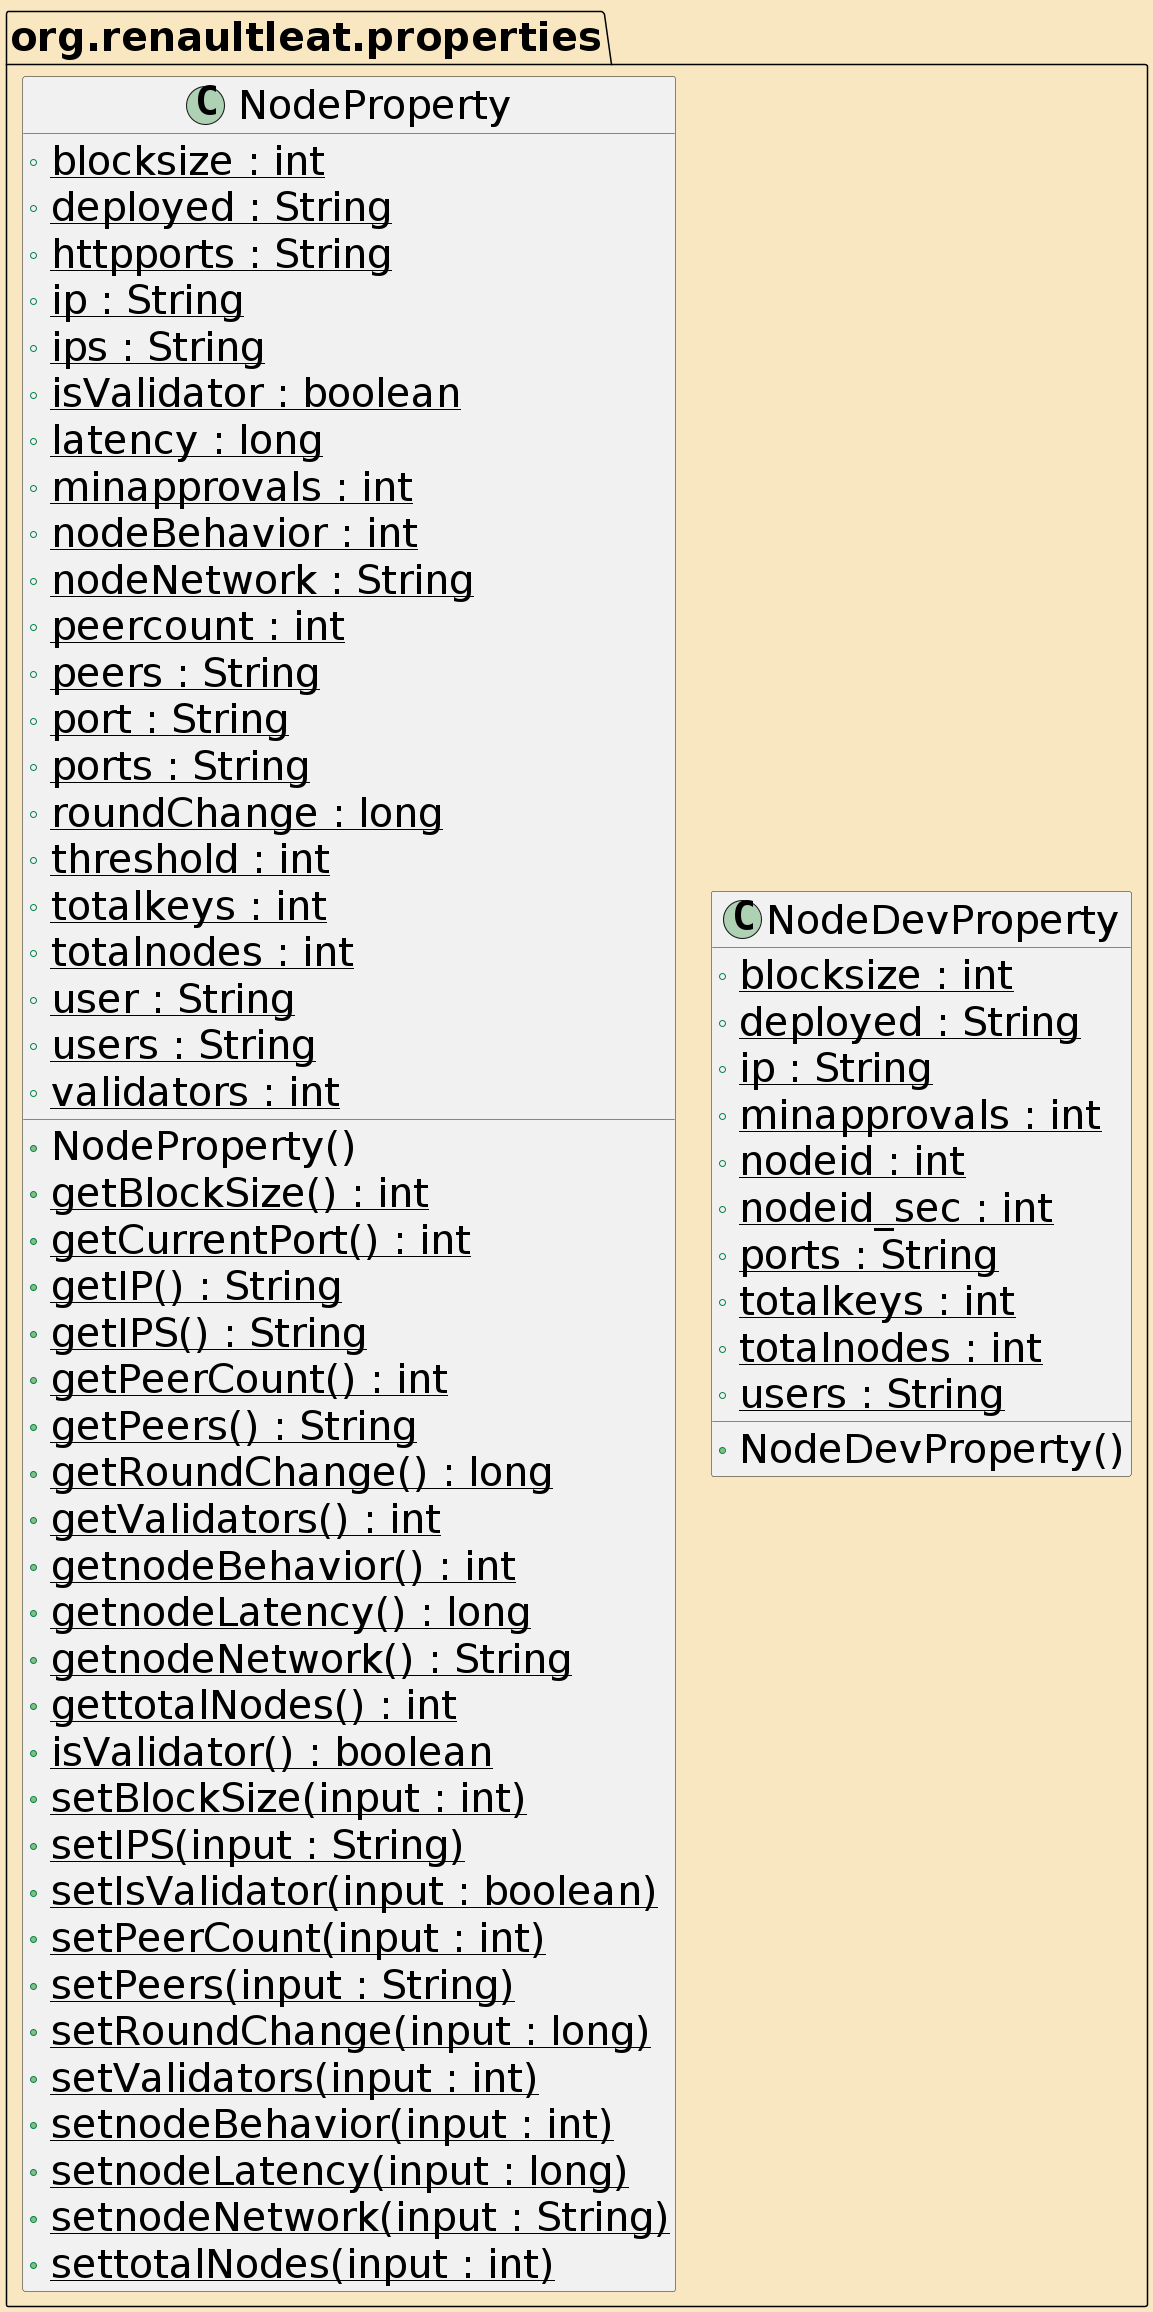

The diagram above was rendered by PlantUML. Its source (embedded in the PNG):
@startuml
skinparam backgroundColor strategy
skinparam defaultFontColor black
skinparam defaultFontSize 40
skinparam ArrowColor mediumturquoise
skinparam ArrowThickness 5
skinparam DefaultFontName Broadway
package org.renaultleat.properties {
  class NodeDevProperty {
    + blocksize : int {static}
    + deployed : String {static}
    + ip : String {static}
    + minapprovals : int {static}
    + nodeid : int {static}
    + nodeid_sec : int {static}
    + ports : String {static}
    + totalkeys : int {static}
    + totalnodes : int {static}
    + users : String {static}
    + NodeDevProperty()
  }
  class NodeProperty {
    + blocksize : int {static}
    + deployed : String {static}
    + httpports : String {static}
    + ip : String {static}
    + ips : String {static}
    + isValidator : boolean {static}
    + latency : long {static}
    + minapprovals : int {static}
    + nodeBehavior : int {static}
    + nodeNetwork : String {static}
    + peercount : int {static}
    + peers : String {static}
    + port : String {static}
    + ports : String {static}
    + roundChange : long {static}
    + threshold : int {static}
    + totalkeys : int {static}
    + totalnodes : int {static}
    + user : String {static}
    + users : String {static}
    + validators : int {static}
    + NodeProperty()
    + getBlockSize() : int {static}
    + getCurrentPort() : int {static}
    + getIP() : String {static}
    + getIPS() : String {static}
    + getPeerCount() : int {static}
    + getPeers() : String {static}
    + getRoundChange() : long {static}
    + getValidators() : int {static}
    + getnodeBehavior() : int {static}
    + getnodeLatency() : long {static}
    + getnodeNetwork() : String {static}
    + gettotalNodes() : int {static}
    + isValidator() : boolean {static}
    + setBlockSize(input : int) {static}
    + setIPS(input : String) {static}
    + setIsValidator(input : boolean) {static}
    + setPeerCount(input : int) {static}
    + setPeers(input : String) {static}
    + setRoundChange(input : long) {static}
    + setValidators(input : int) {static}
    + setnodeBehavior(input : int) {static}
    + setnodeLatency(input : long) {static}
    + setnodeNetwork(input : String) {static}
    + settotalNodes(input : int) {static}
  }
}
@enduml